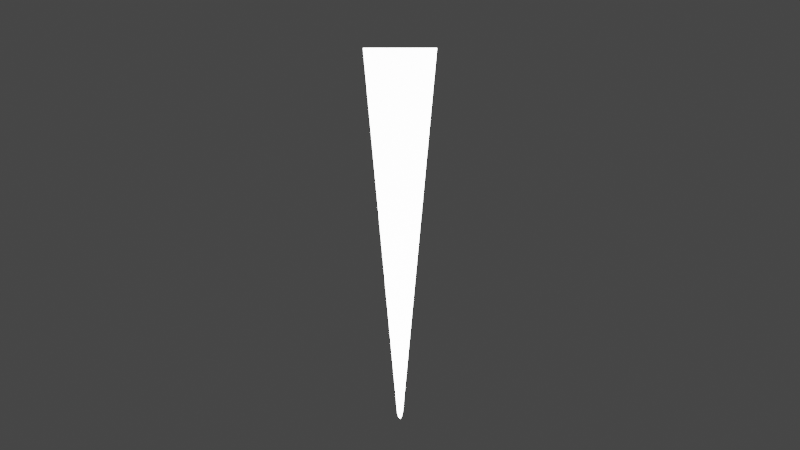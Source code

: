 # Source: backgammonBoard1.blend  (saved by Blender 3.1.7; exported with 4.5.12 LTS)
import bpy
from mathutils import Matrix  # noqa: F401  (used for matrix-valued properties, if any)

bpy.ops.wm.read_factory_settings(use_empty=True)
scene = bpy.context.scene
scene.name = 'Scene'

# ---- collections
col_collection = bpy.data.collections.new('Collection'); scene.collection.children.link(col_collection)

# ---- world
world_world = bpy.data.worlds.new('World'); scene.world = world_world
world_world.use_nodes = True; world_world.node_tree.nodes.clear()
_N = world_world.node_tree.nodes; _L = world_world.node_tree.links
n0 = _N.new('ShaderNodeOutputWorld'); n0.name = 'World Output'; n0.location = (300, 300)
n1 = _N.new('ShaderNodeBackground'); n1.name = 'Background'; n1.location = (10, 300)
n1.inputs[0].default_value = (0.05088, 0.05088, 0.05088, 1.0)
_L.new(n1.outputs[0], n0.inputs[0])
n0.is_active_output = True
world_world.color = (0.05088, 0.05088, 0.05088)
world_world.use_sun_shadow = False
world_world.sun_shadow_jitter_overblur = 0.0

# ---- cameras
cam_camera = bpy.data.cameras.new('Camera')
cam_camera.clip_end = 100.0
cam_camera.ortho_scale = 7.314

# ---- lights
light_light = bpy.data.lights.new('Light', 'POINT')
light_light.transmission_factor = 0.0
light_light.energy = 1000.0
light_light.shadow_soft_size = 0.1
light_light.shadow_maximum_resolution = 0.006
light_light.use_absolute_resolution = True

# ---- meshes
me_cube_001 = bpy.data.meshes.new('Cube.001')
me_cube_001.from_pydata([(-0.0015, -0.07166, -0.00025), (-0.0015, -0.07166, 0.00025), (-0.015, 0.07166, -0.00025), (-0.015, 0.07166, 0.00025), (0.0015, -0.07166, -0.00025), (0.0015, -0.07166, 0.00025), (0.015, 0.07166, -0.00025), (0.015, 0.07166, 0.00025), (0.001352, -0.07339, -0.00025), (0.001352, -0.07339, 0.00025), (0.001212, -0.075, -0.00025), (0.001212, -0.075, 0.00025), (0.0009899, -0.07639, -0.00025), (0.0009899, -0.07639, 0.00025), (0.0007, -0.07745, -0.00025), (0.0007, -0.07745, 0.00025), (0.0003623, -0.07812, -0.00025), (0.0003623, -0.07812, 0.00025), (-1.224e-10, -0.07834, -0.00025), (-1.224e-10, -0.07834, 0.00025), (-0.0003623, -0.07812, -0.00025), (-0.0003623, -0.07812, 0.00025), (-0.0007, -0.07745, -0.00025), (-0.0007, -0.07745, 0.00025), (-0.0009899, -0.07639, -0.00025), (-0.0009899, -0.07639, 0.00025), (-0.001212, -0.075, -0.00025), (-0.001212, -0.075, 0.00025), (-0.001352, -0.07339, -0.00025), (-0.001352, -0.07339, 0.00025)], [], [(0, 1, 3, 2), (2, 3, 7, 6), (6, 7, 5, 4), (4, 8, 10, 12, 14, 16, 18, 20, 22, 24, 26, 28, 0, 2, 6), (4, 5, 9, 8), (8, 9, 11, 10), (10, 11, 13, 12), (12, 13, 15, 14), (14, 15, 17, 16), (16, 17, 19, 18), (18, 19, 21, 20), (20, 21, 23, 22), (22, 23, 25, 24), (24, 25, 27, 26), (26, 27, 29, 28), (28, 29, 1, 0), (1, 29, 27, 25, 23, 21, 19, 17, 15, 13, 11, 9, 5, 7, 3)])
_uv = me_cube_001.uv_layers.new(name='UVMap')
_uv.uv.foreach_set('vector', [0.375, 0.0, 0.625, 0.0, 0.625, 0.25, 0.375, 0.25, 0.375, 0.25, 0.625, 0.25, 0.625, 0.5, 0.375, 0.5, 0.375, 0.5, 0.625, 0.5, 0.625, 0.75, 0.375, 0.75, 0.75, 0.0, 0.7083, 0.0, 0.6667, 0.0, 0.625, 0.0, 0.5833, 0.0, 0.5417, 0.0, 0.5, 0.0, 0.4583, 0.0, 0.4167, 0.0, 0.375, 0.0, 0.3333, 0.0, 0.2917, 0.0, 0.125, 0.75, 0.125, 0.5, 0.375, 0.5, 0.75, 0.0, 0.75, 1.0, 0.7083, 1.0, 0.7083, 0.0, 0.7083, 0.0, 0.7083, 1.0, 0.6667, 1.0, 0.6667, 0.0, 0.6667, 0.0, 0.6667, 1.0, 0.625, 1.0, 0.625, 0.0, 0.625, 0.0, 0.625, 1.0, 0.5833, 1.0, 0.5833, 0.0, 0.5833, 0.0, 0.5833, 1.0, 0.5417, 1.0, 0.5417, 0.0, 0.5417, 0.0, 0.5417, 1.0, 0.5, 1.0, 0.5, 0.0, 0.5, 0.0, 0.5, 1.0, 0.4583, 1.0, 0.4583, 0.0, 0.4583, 0.0, 0.4583, 1.0, 0.4167, 1.0, 0.4167, 0.0, 0.4167, 0.0, 0.4167, 1.0, 0.375, 1.0, 0.375, 0.0, 0.375, 0.0, 0.375, 1.0, 0.3333, 1.0, 0.3333, 0.0, 0.3333, 0.0, 0.3333, 1.0, 0.2917, 1.0, 0.2917, 0.0, 0.2917, 0.0, 0.2917, 1.0, 0.25, 1.0, 0.25, 0.0, 0.25, 1.0, 0.2917, 1.0, 0.3333, 1.0, 0.375, 1.0, 0.4167, 1.0, 0.4583, 1.0, 0.5, 1.0, 0.5417, 1.0, 0.5833, 1.0, 0.625, 1.0, 0.6667, 1.0, 0.7083, 1.0, 0.625, 0.75, 0.625, 0.5, 0.875, 0.5])
me_cube_001.use_remesh_fix_poles = True
me_cube_001.use_remesh_preserve_attributes = False
me_cube_001.update()

# ---- objects
ob_light = bpy.data.objects.new('Light', light_light)
ob_camera = bpy.data.objects.new('Camera', cam_camera)
ob_pointwhite = bpy.data.objects.new('pointWhite', me_cube_001)

# ---- transforms, parenting, visibility, modifiers, constraints
ob_light.location = (0.45, -0.5, 1.0)
ob_light.rotation_euler = (0.6503, 0.05522, 1.866)
ob_light.lock_rotations_4d = False
ob_light.empty_display_type = 'ARROWS'
ob_light.color = (0.0, 0.0, 0.0, 0.0)
ob_light.lineart.crease_threshold = 0.0
ob_camera.location = (0.0, 0.0, 0.45)
ob_camera.scale = (0.1, 0.1, 0.1)
ob_camera.lock_rotations_4d = False
ob_camera.empty_display_type = 'ARROWS'
ob_camera.color = (0.0, 0.0, 0.0, 0.0)
ob_camera.display_type = 'WIRE'
ob_camera.lineart.crease_threshold = 0.0
ob_pointwhite.location = (0.0, 0.0, 0.0)

# ---- collection membership
col_collection.objects.link(ob_light)
col_collection.objects.link(ob_camera)
col_collection.objects.link(ob_pointwhite)

# ---- scene / render settings (as saved in the file)
scene.camera = ob_camera
scene.frame_start = 1; scene.frame_end = 250; scene.frame_set(1)
scene.render.engine = 'BLENDER_EEVEE_NEXT'
scene.cycles.sampling_pattern = 'TABULATED_SOBOL'
scene.cycles.use_light_tree = False
scene.view_settings.view_transform = 'Filmic'
bpy.context.view_layer.update()
